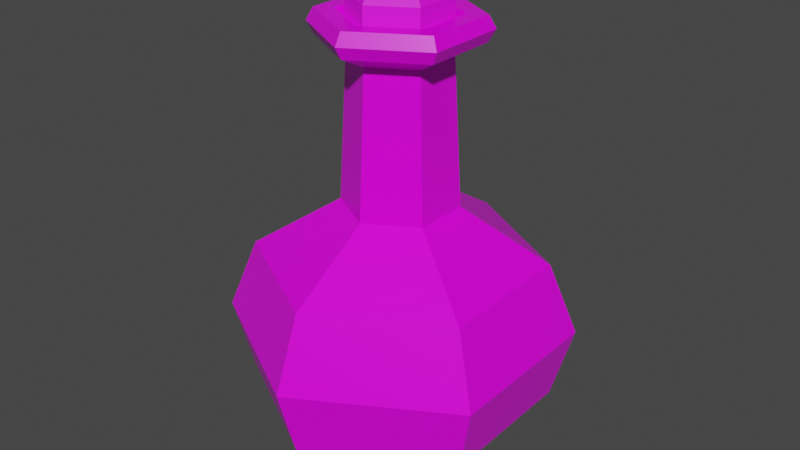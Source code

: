 # Source: Blue_Potion_11.blend  (saved by Blender 2.91.10; exported with 4.5.12 LTS)
import bpy
from mathutils import Matrix  # noqa: F401  (used for matrix-valued properties, if any)

bpy.ops.wm.read_factory_settings(use_empty=True)
scene = bpy.context.scene
scene.name = 'Scene'

# ---- collections
col_collection = bpy.data.collections.new('Collection'); scene.collection.children.link(col_collection)

# ---- images (referenced by path relative to the original .blend; pixels are not part of the script)
import os
ASSET_DIR = os.environ.get("B2B_ASSET_DIR", "")  # directory of the original .blend (textures are referenced by path, not embedded)
HERE = os.path.dirname(os.path.abspath(__file__))  # packed textures are extracted next to this script under _unpacked/

def load_image(name, relpath, width, height, colorspace="sRGB"):
    """Load a texture the original file referenced (path relative to the .blend, or extracted next to this script)."""
    p = next((c for c in (os.path.join(HERE, relpath), os.path.join(ASSET_DIR, relpath)) if relpath and os.path.exists(c)), "")
    if p:
        img = bpy.data.images.load(p, check_existing=True)
        img.name = name
    else:  # same state as the original file: an image datablock whose file is absent (Cycles renders it pink)
        img = bpy.data.images.new(name, width, height)
        img.source = "FILE"
        img.filepath = "//" + (relpath or name)
    img.colorspace_settings.name = colorspace
    return img
img_color_png_009 = load_image('Color.png.009', 'Color.png', 1024, 1024, 'sRGB')

# ---- materials (node trees are filled in below, after node groups)
mat_rhigh_009 = bpy.data.materials.new('RHIGH.009')
mat_rhigh_009.use_transparent_shadow = False
mat_rlow_009 = bpy.data.materials.new('RLOW.009')
mat_rlow_009.use_transparent_shadow = False

# ---- material node trees
mat_rhigh_009.use_nodes = True; mat_rhigh_009.node_tree.nodes.clear()
_N = mat_rhigh_009.node_tree.nodes; _L = mat_rhigh_009.node_tree.links
n0 = _N.new('ShaderNodeBsdfPrincipled'); n0.name = 'Principled BSDF'; n0.location = (10, 300)
n0.distribution = 'GGX'
n0.subsurface_method = 'BURLEY'
n0.inputs[2].default_value = 0.65
n0.inputs[3].default_value = 1.45
n0.inputs[27].default_value = (0.0, 0.0, 0.0, 1.0)
n0.inputs[28].default_value = 1.0
n1 = _N.new('ShaderNodeOutputMaterial'); n1.name = 'Material Output'; n1.location = (300, 300)
n2 = _N.new('ShaderNodeTexImage'); n2.name = 'Image Texture'; n2.location = (-280, 280)
n2.image = img_color_png_009
_L.new(n0.outputs[0], n1.inputs[0])
_L.new(n2.outputs[0], n0.inputs[0])
n1.is_active_output = True
mat_rlow_009.use_nodes = True; mat_rlow_009.node_tree.nodes.clear()
_N = mat_rlow_009.node_tree.nodes; _L = mat_rlow_009.node_tree.links
n0 = _N.new('ShaderNodeBsdfPrincipled'); n0.name = 'Principled BSDF'; n0.location = (10, 300)
n0.distribution = 'GGX'
n0.subsurface_method = 'BURLEY'
n0.inputs[2].default_value = 0.3
n0.inputs[3].default_value = 1.45
n0.inputs[27].default_value = (0.0, 0.0, 0.0, 1.0)
n0.inputs[28].default_value = 1.0
n1 = _N.new('ShaderNodeOutputMaterial'); n1.name = 'Material Output'; n1.location = (300, 300)
n2 = _N.new('ShaderNodeTexImage'); n2.name = 'Image Texture'; n2.location = (-280, 280)
n2.image = img_color_png_009
_L.new(n0.outputs[0], n1.inputs[0])
_L.new(n2.outputs[0], n0.inputs[0])
n1.is_active_output = True

# ---- world
world_world = bpy.data.worlds.new('World'); scene.world = world_world
world_world.use_nodes = True; world_world.node_tree.nodes.clear()
_N = world_world.node_tree.nodes; _L = world_world.node_tree.links
n0 = _N.new('ShaderNodeOutputWorld'); n0.name = 'World Output'; n0.location = (300, 300)
n1 = _N.new('ShaderNodeBackground'); n1.name = 'Background'; n1.location = (10, 300)
n1.inputs[0].default_value = (0.05088, 0.05088, 0.05088, 1.0)
_L.new(n1.outputs[0], n0.inputs[0])
n0.is_active_output = True
world_world.color = (0.05088, 0.05088, 0.05088)
world_world.use_sun_shadow = False
world_world.sun_shadow_jitter_overblur = 0.0

# ---- meshes
me_cylinder_030 = bpy.data.meshes.new('Cylinder.030')
me_cylinder_030.from_pydata([(-0.02312, 0.01283, 0.1669), (-0.02568, 0.01428, 0.1625), (-0.02287, -0.01361, 0.1669), (-0.02541, -0.0151, 0.1625), (0.0001405, -0.02661, 0.1669), (0.0001673, -0.02956, 0.1625), (0.02291, -0.01319, 0.1669), (0.02548, -0.01464, 0.1625), (0.02267, 0.01325, 0.1669), (0.02521, 0.01474, 0.1625), (-0.000342, 0.02626, 0.1669), (-0.0003689, 0.0292, 0.1625), (-0.02568, 0.01428, 0.1445), (-0.02541, -0.0151, 0.1445), (-0.0003689, 0.0292, 0.1445), (0.0001673, -0.02956, 0.1445), (0.02548, -0.01464, 0.1445), (0.02521, 0.01474, 0.1445), (-0.01262, -0.02233, 0.1445), (0.01242, 0.02197, 0.1445), (-0.05169, 0.02923, -0.1109), (-0.07925, 0.04481, -0.0776), (-0.0005373, 0.05938, -0.1109), (-0.0008262, 0.09104, -0.0776), (0.05115, 0.03016, -0.1109), (0.07843, 0.04625, -0.0776), (0.0517, -0.02921, -0.1109), (0.07926, -0.04479, -0.0776), (0.0005463, -0.05937, -0.1109), (0.0008353, -0.09103, -0.0776), (-0.05114, -0.03015, -0.1109), (-0.07842, -0.04623, -0.0776), (-0.09022, 0.05101, -0.03366), (-0.0004573, 0.05061, 0.1459), (-0.04359, -0.02569, 0.1459), (-0.0009412, 0.1036, -0.03366), (0.04406, -0.0249, 0.1459), (0.08929, 0.05265, -0.03366), (0.0004663, -0.0506, 0.1459), (0.09023, -0.05099, -0.03366), (0.0436, 0.02571, 0.1459), (0.0009503, -0.1036, -0.03366), (-0.04405, 0.02491, 0.1459), (-0.08928, -0.05263, -0.03366), (-0.03997, -0.02356, 0.1533), (0.0004279, -0.04639, 0.1533), (0.0404, -0.02282, 0.1533), (0.03998, 0.02357, 0.1533), (-0.0004189, 0.04641, 0.1533), (-0.04039, 0.02284, 0.1533), (-0.04039, 0.02284, 0.1385), (-0.0004189, 0.04641, 0.1385), (0.03998, 0.02357, 0.1385), (0.0404, -0.02282, 0.1385), (0.0004279, -0.04639, 0.1385), (-0.03997, -0.02356, 0.1385), (-0.02536, -0.01494, 0.1301), (0.0002732, -0.02943, 0.1301), (0.02563, -0.01448, 0.1301), (0.02537, 0.01496, 0.1301), (-0.0002641, 0.02945, 0.1301), (-0.02563, 0.0145, 0.1301), (-0.02986, 0.01689, 0.04248), (-0.0003085, 0.03431, 0.04248), (0.02956, 0.01743, 0.04248), (0.02987, -0.01687, 0.04248), (0.0003175, -0.0343, 0.04248), (-0.02955, -0.01742, 0.04248), (-0.07435, -0.04383, 0.009777), (0.0007921, -0.0863, 0.009777), (0.07515, -0.04247, 0.009777), (0.07436, 0.04385, 0.009777), (-0.0007831, 0.08632, 0.009777), (-0.07514, 0.04248, 0.009777), (-0.03021, -0.01781, 0.1533), (0.0003246, -0.03507, 0.1533), (0.03054, -0.01725, 0.1533), (0.03022, 0.01782, 0.1533), (-0.0003156, 0.03508, 0.1533), (-0.03053, 0.01727, 0.1533), (-0.02458, -0.01449, 0.1483), (0.0002649, -0.02853, 0.1483), (0.02485, -0.01403, 0.1483), (0.02459, 0.0145, 0.1483), (-0.0002559, 0.02854, 0.1483), (-0.02484, 0.01405, 0.1483)], [], [(1, 3, 2, 0), (3, 5, 4, 2), (5, 7, 6, 4), (7, 9, 8, 6), (9, 11, 10, 8), (11, 1, 0, 10), (0, 2, 4, 6, 8, 10), (1, 12, 13, 3), (5, 15, 16, 7), (11, 14, 12, 1), (9, 17, 19, 14, 11), (7, 16, 17, 9), (3, 13, 18, 15, 5), (23, 35, 37, 25), (27, 39, 41, 29), (29, 41, 43, 31), (31, 43, 32, 21), (25, 37, 39, 27), (54, 53, 36, 38), (21, 23, 22, 20), (23, 25, 24, 22), (25, 27, 26, 24), (27, 29, 28, 26), (29, 31, 30, 28), (31, 21, 20, 30), (20, 22, 24, 26, 28, 30), (59, 60, 51, 52), (57, 58, 53, 54), (58, 59, 52, 53), (56, 57, 54, 55), (60, 61, 50, 51), (38, 36, 46, 45), (21, 32, 35, 23), (50, 55, 34, 42), (34, 38, 45, 44), (33, 42, 49, 48), (40, 33, 48, 47), (51, 50, 42, 33), (64, 63, 60, 59), (55, 54, 38, 34), (42, 34, 44, 49), (52, 51, 33, 40), (36, 40, 47, 46), (53, 52, 40, 36), (72, 73, 62, 63), (67, 66, 57, 56), (61, 56, 55, 50), (63, 62, 61, 60), (62, 67, 56, 61), (66, 65, 58, 57), (41, 39, 70, 69), (68, 69, 66, 67), (69, 70, 65, 66), (73, 68, 67, 62), (71, 72, 63, 64), (65, 64, 59, 58), (70, 71, 64, 65), (35, 32, 73, 72), (43, 41, 69, 68), (37, 35, 72, 71), (32, 43, 68, 73), (39, 37, 71, 70), (46, 47, 77, 76), (49, 44, 74, 79), (45, 46, 76, 75), (47, 48, 78, 77), (48, 49, 79, 78), (44, 45, 75, 74), (74, 75, 81, 80), (77, 78, 84, 83), (75, 76, 82, 81), (78, 79, 85, 84), (76, 77, 83, 82), (79, 74, 80, 85)])
me_cylinder_030.polygons.foreach_set('material_index', [0, 0, 0, 0, 0, 0, 0, 0, 0, 0, 0, 0, 0, 1, 1, 1, 1, 1, 1, 1, 1, 1, 1, 1, 1, 1, 1, 1, 1, 1, 1, 1, 1, 1, 1, 1, 1, 1, 1, 1, 1, 1, 1, 1, 1, 1, 1, 1, 1, 1, 1, 1, 1, 1, 1, 1, 1, 1, 1, 1, 1, 1, 1, 1, 1, 1, 1, 1, 1, 1, 1, 1, 1, 1])
_uv = me_cylinder_030.uv_layers.new(name='UVMap')
_uv.uv.foreach_set('vector', [0.7265, 0.9874, 0.7264, 0.9874, 0.7264, 0.9874, 0.7265, 0.9874, 0.7264, 0.9874, 0.7264, 0.9874, 0.7264, 0.9874, 0.7264, 0.9874, 0.7264, 0.9874, 0.7264, 0.9874, 0.7264, 0.9874, 0.7264, 0.9874, 0.7264, 0.9874, 0.7264, 0.9874, 0.7264, 0.9874, 0.7264, 0.9874, 0.7264, 0.9874, 0.7263, 0.9874, 0.7263, 0.9874, 0.7264, 0.9874, 0.7263, 0.9874, 0.7263, 0.9874, 0.7263, 0.9874, 0.7263, 0.9874, 0.7264, 0.9873, 0.7265, 0.9873, 0.7265, 0.9873, 0.7264, 0.9873, 0.7264, 0.9873, 0.7264, 0.9873, 0.7265, 0.9874, 0.7265, 0.9874, 0.7264, 0.9874, 0.7264, 0.9874, 0.7264, 0.9874, 0.7264, 0.9874, 0.7264, 0.9874, 0.7264, 0.9874, 0.7263, 0.9874, 0.7263, 0.9874, 0.7263, 0.9874, 0.7263, 0.9874, 0.7264, 0.9874, 0.7264, 0.9874, 0.7264, 0.9874, 0.7263, 0.9874, 0.7263, 0.9874, 0.7264, 0.9874, 0.7264, 0.9874, 0.7264, 0.9874, 0.7264, 0.9874, 0.7264, 0.9874, 0.7264, 0.9874, 0.7264, 0.9874, 0.7264, 0.9874, 0.7264, 0.9874, 0.5851, 0.9839, 0.5851, 0.9842, 0.585, 0.9842, 0.585, 0.9839, 0.5849, 0.9839, 0.5849, 0.9842, 0.5848, 0.9842, 0.5848, 0.9839, 0.5848, 0.9839, 0.5848, 0.9842, 0.5847, 0.9842, 0.5847, 0.9839, 0.5847, 0.9839, 0.5847, 0.9842, 0.5846, 0.9842, 0.5846, 0.9839, 0.585, 0.9839, 0.585, 0.9842, 0.5849, 0.9842, 0.5849, 0.9839, 0.5848, 0.9842, 0.5849, 0.9842, 0.5849, 0.9842, 0.5848, 0.9842, 0.5852, 0.9839, 0.5851, 0.9839, 0.5851, 0.9839, 0.5852, 0.9839, 0.5851, 0.9839, 0.585, 0.9839, 0.585, 0.9839, 0.5851, 0.9839, 0.585, 0.9839, 0.5849, 0.9839, 0.5849, 0.9839, 0.585, 0.9839, 0.5849, 0.9839, 0.5848, 0.9839, 0.5848, 0.9839, 0.5849, 0.9839, 0.5848, 0.9839, 0.5847, 0.9839, 0.5847, 0.9839, 0.5848, 0.9839, 0.5847, 0.9839, 0.5846, 0.9839, 0.5846, 0.9839, 0.5847, 0.9839, 0.5851, 0.9839, 0.5852, 0.9838, 0.5852, 0.9836, 0.5851, 0.9836, 0.5849, 0.9836, 0.5849, 0.9838, 0.585, 0.9842, 0.5851, 0.9842, 0.5851, 0.9842, 0.585, 0.9842, 0.5848, 0.9842, 0.5849, 0.9842, 0.5849, 0.9842, 0.5848, 0.9842, 0.5849, 0.9842, 0.585, 0.9842, 0.585, 0.9842, 0.5849, 0.9842, 0.5847, 0.9842, 0.5848, 0.9842, 0.5848, 0.9842, 0.5847, 0.9842, 0.5851, 0.9842, 0.5852, 0.9842, 0.5852, 0.9842, 0.5851, 0.9842, 0.5848, 0.9842, 0.5849, 0.9842, 0.5849, 0.9842, 0.5848, 0.9842, 0.5852, 0.9839, 0.5852, 0.9842, 0.5851, 0.9842, 0.5851, 0.9839, 0.5846, 0.9842, 0.5847, 0.9842, 0.5847, 0.9842, 0.5846, 0.9842, 0.5847, 0.9842, 0.5848, 0.9842, 0.5848, 0.9842, 0.5847, 0.9842, 0.5851, 0.9842, 0.5852, 0.9842, 0.5852, 0.9842, 0.5851, 0.9842, 0.585, 0.9842, 0.5851, 0.9842, 0.5851, 0.9842, 0.585, 0.9842, 0.5851, 0.9842, 0.5852, 0.9842, 0.5852, 0.9842, 0.5851, 0.9842, 0.585, 0.9842, 0.5851, 0.9842, 0.5851, 0.9842, 0.585, 0.9842, 0.5847, 0.9842, 0.5848, 0.9842, 0.5848, 0.9842, 0.5847, 0.9842, 0.5846, 0.9842, 0.5847, 0.9842, 0.5847, 0.9842, 0.5846, 0.9842, 0.585, 0.9842, 0.5851, 0.9842, 0.5851, 0.9842, 0.585, 0.9842, 0.5849, 0.9842, 0.585, 0.9842, 0.585, 0.9842, 0.5849, 0.9842, 0.5849, 0.9842, 0.585, 0.9842, 0.585, 0.9842, 0.5849, 0.9842, 0.5851, 0.9842, 0.5852, 0.9842, 0.5852, 0.9842, 0.5851, 0.9842, 0.5847, 0.9842, 0.5848, 0.9842, 0.5848, 0.9842, 0.5847, 0.9842, 0.5846, 0.9842, 0.5847, 0.9842, 0.5847, 0.9842, 0.5846, 0.9842, 0.5851, 0.9842, 0.5852, 0.9842, 0.5852, 0.9842, 0.5851, 0.9842, 0.5846, 0.9842, 0.5847, 0.9842, 0.5847, 0.9842, 0.5846, 0.9842, 0.5848, 0.9842, 0.5849, 0.9842, 0.5849, 0.9842, 0.5848, 0.9842, 0.5848, 0.9842, 0.5849, 0.9842, 0.5849, 0.9842, 0.5848, 0.9842, 0.5847, 0.9842, 0.5848, 0.9842, 0.5848, 0.9842, 0.5847, 0.9842, 0.5848, 0.9842, 0.5849, 0.9842, 0.5849, 0.9842, 0.5848, 0.9842, 0.5846, 0.9842, 0.5847, 0.9842, 0.5847, 0.9842, 0.5846, 0.9842, 0.585, 0.9842, 0.5851, 0.9842, 0.5851, 0.9842, 0.585, 0.9842, 0.5849, 0.9842, 0.585, 0.9842, 0.585, 0.9842, 0.5849, 0.9842, 0.5849, 0.9842, 0.585, 0.9842, 0.585, 0.9842, 0.5849, 0.9842, 0.5851, 0.9842, 0.5852, 0.9842, 0.5852, 0.9842, 0.5851, 0.9842, 0.5847, 0.9842, 0.5848, 0.9842, 0.5848, 0.9842, 0.5847, 0.9842, 0.585, 0.9842, 0.5851, 0.9842, 0.5851, 0.9842, 0.585, 0.9842, 0.5846, 0.9842, 0.5847, 0.9842, 0.5847, 0.9842, 0.5846, 0.9842, 0.5849, 0.9842, 0.585, 0.9842, 0.585, 0.9842, 0.5849, 0.9842, 0.5849, 0.9842, 0.585, 0.9842, 0.585, 0.9842, 0.5849, 0.9842, 0.5846, 0.9842, 0.5847, 0.9842, 0.5847, 0.9842, 0.5846, 0.9842, 0.5848, 0.9842, 0.5849, 0.9842, 0.5849, 0.9842, 0.5848, 0.9842, 0.585, 0.9842, 0.5851, 0.9842, 0.5851, 0.9842, 0.585, 0.9842, 0.5851, 0.9842, 0.5852, 0.9842, 0.5852, 0.9842, 0.5851, 0.9842, 0.5847, 0.9842, 0.5848, 0.9842, 0.5848, 0.9842, 0.5847, 0.9842, 0.5847, 0.9842, 0.5848, 0.9842, 0.5848, 0.9842, 0.5847, 0.9842, 0.585, 0.9842, 0.5851, 0.9842, 0.5851, 0.9842, 0.585, 0.9842, 0.5848, 0.9842, 0.5849, 0.9842, 0.5849, 0.9842, 0.5848, 0.9842, 0.5851, 0.9842, 0.5852, 0.9842, 0.5852, 0.9842, 0.5851, 0.9842, 0.5849, 0.9842, 0.585, 0.9842, 0.585, 0.9842, 0.5849, 0.9842, 0.5846, 0.9842, 0.5847, 0.9842, 0.5847, 0.9842, 0.5846, 0.9842])
me_cylinder_030.materials.append(mat_rhigh_009)
me_cylinder_030.materials.append(mat_rlow_009)
me_cylinder_030.use_remesh_fix_poles = True
me_cylinder_030.use_remesh_preserve_attributes = False
me_cylinder_030.use_mirror_vertex_groups = False
me_cylinder_030.update()

# ---- objects
ob_blue_potion_11 = bpy.data.objects.new('Blue_Potion_11', me_cylinder_030)

# ---- transforms, parenting, visibility, modifiers, constraints
ob_blue_potion_11.location = (0.0, 0.0, 0.0)
ob_blue_potion_11.lineart.crease_threshold = 0.0

# ---- collection membership
col_collection.objects.link(ob_blue_potion_11)

# ---- scene / render settings (as saved in the file)
scene.frame_start = 1; scene.frame_end = 250; scene.frame_set(1)
scene.render.engine = 'BLENDER_EEVEE_NEXT'
scene.cycles.use_denoising = False
scene.cycles.samples = 128
scene.cycles.sampling_pattern = 'TABULATED_SOBOL'
scene.cycles.use_adaptive_sampling = False
scene.cycles.use_light_tree = False
scene.view_settings.view_transform = 'Filmic'
bpy.context.view_layer.update()

# ---- added for rendering (the .blend has no active camera and no usable light): camera, sun
cam_auto = bpy.data.cameras.new('AutoCamera')
cam_auto.lens = 50.0
cam_auto.sensor_width = 36.0
cam_auto.clip_end = 1000.0
ob_auto_camera = bpy.data.objects.new('AutoCamera', cam_auto)
scene.collection.objects.link(ob_auto_camera)
ob_auto_camera.location = (0.361546, -0.433842, 0.317227)
ob_auto_camera.rotation_euler = (1.09748, -7.21219e-08, 0.694738)
scene.camera = ob_auto_camera
light_auto_sun = bpy.data.lights.new('AutoSun', 'SUN')
light_auto_sun.energy = 3.0
light_auto_sun.angle = 0.0523599
ob_auto_sun = bpy.data.objects.new('AutoSun', light_auto_sun)
scene.collection.objects.link(ob_auto_sun)
ob_auto_sun.rotation_euler = (0.872665, 0.174533, 0.523599)
bpy.context.view_layer.update()
